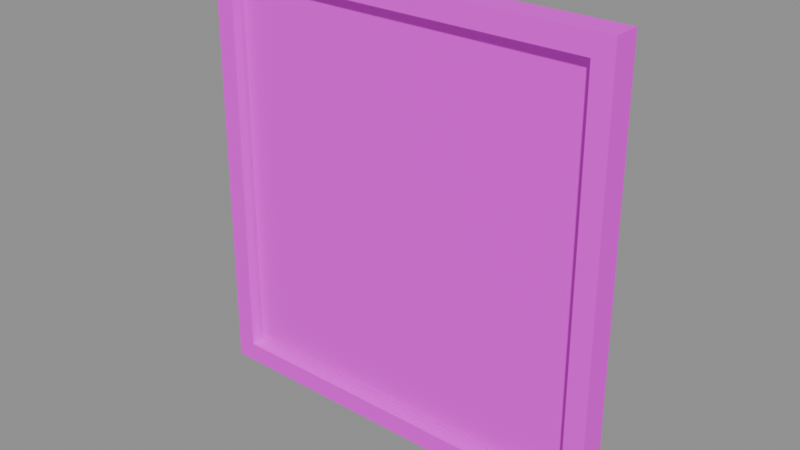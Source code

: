 # Source: side_window.blend  (saved by Blender 5.2.45; exported with 4.5.12 LTS)
import bpy
from mathutils import Matrix  # noqa: F401  (used for matrix-valued properties, if any)

bpy.ops.wm.read_factory_settings(use_empty=True)
scene = bpy.context.scene
scene.name = 'PACKAGE_side_window'

# ---- collections
col_sea_scene_water_building_002_side_window_004 = bpy.data.collections.new('SEA-SCENE-WATER-BUILDING-002-SIDE-WINDOW.004'); scene.collection.children.link(col_sea_scene_water_building_002_side_window_004)

# ---- images (referenced by path relative to the original .blend; pixels are not part of the script)
import os
ASSET_DIR = os.environ.get("B2B_ASSET_DIR", "")  # directory of the original .blend (textures are referenced by path, not embedded)
HERE = os.path.dirname(os.path.abspath(__file__))  # packed textures are extracted next to this script under _unpacked/

def load_image(name, relpath, width, height, colorspace="sRGB"):
    """Load a texture the original file referenced (path relative to the .blend, or extracted next to this script)."""
    p = next((c for c in (os.path.join(HERE, relpath), os.path.join(ASSET_DIR, relpath)) if relpath and os.path.exists(c)), "")
    if p:
        img = bpy.data.images.load(p, check_existing=True)
        img.name = name
    else:  # same state as the original file: an image datablock whose file is absent (Cycles renders it pink)
        img = bpy.data.images.new(name, width, height)
        img.source = "FILE"
        img.filepath = "//" + (relpath or name)
    img.colorspace_settings.name = colorspace
    return img
img_sea_cabin_timber_8x8_512_png = load_image('sea_cabin_timber_8x8_512.png', 'sea_cabin_timber_8x8_512.png', 1024, 1024, 'sRGB')

# ---- materials (node trees are filled in below, after node groups)
mat_wb002v2_sea_matte_004 = bpy.data.materials.new('WB002V2_SEA_Matte.004')
mat_wb002v2_sea_matte_004.use_backface_culling_lightprobe_volume = False
mat_wb002v2_sea_gloss_004 = bpy.data.materials.new('WB002V2_SEA_Gloss.004')
mat_wb002v2_sea_gloss_004.use_backface_culling_lightprobe_volume = False

# ---- material node trees
mat_wb002v2_sea_matte_004.use_nodes = True; mat_wb002v2_sea_matte_004.node_tree.nodes.clear()
_N = mat_wb002v2_sea_matte_004.node_tree.nodes; _L = mat_wb002v2_sea_matte_004.node_tree.links
n0 = _N.new('ShaderNodeBsdfPrincipled'); n0.name = '原理化 BSDF'; n0.location = (-200, 100)
n0.inputs[2].default_value = 0.78
n1 = _N.new('ShaderNodeOutputMaterial'); n1.name = '材质输出'; n1.location = (200, 100)
n2 = _N.new('ShaderNodeUVMap'); n2.name = 'UV 贴图'; n2.location = (0, 0)
n2.uv_map = 'PaletteUV'
n3 = _N.new('ShaderNodeTexImage'); n3.name = '图像纹理'; n3.location = (0, 0)
n3.image = img_sea_cabin_timber_8x8_512_png
n3.interpolation = 'Closest'
n3.extension = 'EXTEND'
_L.new(n0.outputs[0], n1.inputs[0])
_L.new(n2.outputs[0], n3.inputs[0])
_L.new(n3.outputs[0], n0.inputs[0])
n1.is_active_output = True
mat_wb002v2_sea_gloss_004.use_nodes = True; mat_wb002v2_sea_gloss_004.node_tree.nodes.clear()
_N = mat_wb002v2_sea_gloss_004.node_tree.nodes; _L = mat_wb002v2_sea_gloss_004.node_tree.links
n0 = _N.new('ShaderNodeBsdfPrincipled'); n0.name = '原理化 BSDF'; n0.location = (-200, 100)
n0.inputs[2].default_value = 0.3
n1 = _N.new('ShaderNodeOutputMaterial'); n1.name = '材质输出'; n1.location = (200, 100)
n2 = _N.new('ShaderNodeUVMap'); n2.name = 'UV 贴图'; n2.location = (0, 0)
n2.uv_map = 'PaletteUV'
n3 = _N.new('ShaderNodeTexImage'); n3.name = '图像纹理'; n3.location = (0, 0)
n3.image = img_sea_cabin_timber_8x8_512_png
n3.interpolation = 'Closest'
n3.extension = 'EXTEND'
_L.new(n0.outputs[0], n1.inputs[0])
_L.new(n2.outputs[0], n3.inputs[0])
_L.new(n3.outputs[0], n0.inputs[0])
n1.is_active_output = True

# ---- meshes
me_wb002v2_sidewindowframe_004 = bpy.data.meshes.new('WB002V2_SideWindowFrame.004')
me_wb002v2_sidewindowframe_004.from_pydata([(-1.35, -0.09, 0.0), (1.35, -0.09, 0.0), (1.316, -0.08775, 2.8), (-1.316, -0.08775, 2.8), (-1.219, -0.0899, 0.13), (1.219, -0.0899, 0.13), (1.191, -0.08785, 2.67), (-1.191, -0.08785, 2.67), (-1.35, 0.09, 0.0), (1.35, 0.09, 0.0), (1.316, 0.08775, 2.8), (-1.316, 0.08775, 2.8), (-1.219, 0.0899, 0.13), (1.219, 0.0899, 0.13), (1.191, 0.08785, 2.67), (-1.191, 0.08785, 2.67)], [], [(0, 1, 5, 4), (9, 8, 12, 13), (1, 0, 8, 9), (4, 5, 13, 12), (1, 2, 6, 5), (10, 9, 13, 14), (2, 1, 9, 10), (5, 6, 14, 13), (2, 3, 7, 6), (11, 10, 14, 15), (3, 2, 10, 11), (6, 7, 15, 14), (3, 0, 4, 7), (8, 11, 15, 12), (0, 3, 11, 8), (7, 4, 12, 15)])
_uv = me_wb002v2_sidewindowframe_004.uv_layers.new(name='PaletteUV')
_uv.uv.foreach_set('vector', [0.9655, 0.8125, 0.9375, 0.8405, 0.9095, 0.8125, 0.9375, 0.7845, 0.9655, 0.8125, 0.9375, 0.8405, 0.9095, 0.8125, 0.9375, 0.7845, 0.9655, 0.8125, 0.9375, 0.8405, 0.9095, 0.8125, 0.9375, 0.7845, 0.9655, 0.8125, 0.9375, 0.8405, 0.9095, 0.8125, 0.9375, 0.7845, 0.9655, 0.8125, 0.9375, 0.8405, 0.9095, 0.8125, 0.9375, 0.7845, 0.9655, 0.8125, 0.9375, 0.8405, 0.9095, 0.8125, 0.9375, 0.7845, 0.9655, 0.8125, 0.9375, 0.8405, 0.9095, 0.8125, 0.9375, 0.7845, 0.9655, 0.8125, 0.9375, 0.8405, 0.9095, 0.8125, 0.9375, 0.7845, 0.9655, 0.8125, 0.9375, 0.8405, 0.9095, 0.8125, 0.9375, 0.7845, 0.9655, 0.8125, 0.9375, 0.8405, 0.9095, 0.8125, 0.9375, 0.7845, 0.9655, 0.8125, 0.9375, 0.8405, 0.9095, 0.8125, 0.9375, 0.7845, 0.9655, 0.8125, 0.9375, 0.8405, 0.9095, 0.8125, 0.9375, 0.7845, 0.9655, 0.8125, 0.9375, 0.8405, 0.9095, 0.8125, 0.9375, 0.7845, 0.9655, 0.8125, 0.9375, 0.8405, 0.9095, 0.8125, 0.9375, 0.7845, 0.9655, 0.8125, 0.9375, 0.8405, 0.9095, 0.8125, 0.9375, 0.7845, 0.9655, 0.8125, 0.9375, 0.8405, 0.9095, 0.8125, 0.9375, 0.7845])
me_wb002v2_sidewindowframe_004.materials.append(mat_wb002v2_sea_matte_004)
me_wb002v2_sidewindowframe_004.update()
me_wb002v2_sideglass_004 = bpy.data.meshes.new('WB002V2_SideGlass.004')
me_wb002v2_sideglass_004.from_pydata([(-1.2, -0.0125, 0.155), (1.2, -0.0125, 0.155), (1.2, 0.0225, 0.155), (-1.2, 0.0225, 0.155), (-1.17, -0.01206, 2.645), (1.17, -0.01206, 2.645), (1.17, 0.02206, 2.645), (-1.17, 0.02206, 2.645)], [], [(3, 2, 1, 0), (0, 1, 5, 4), (1, 2, 6, 5), (2, 3, 7, 6), (3, 0, 4, 7), (4, 5, 6, 7)])
_uv = me_wb002v2_sideglass_004.uv_layers.new(name='PaletteUV')
_uv.uv.foreach_set('vector', [0.8405, 0.4375, 0.8125, 0.4655, 0.7845, 0.4375, 0.8125, 0.4095, 0.8405, 0.4375, 0.8125, 0.4655, 0.7845, 0.4375, 0.8125, 0.4095, 0.8405, 0.4375, 0.8125, 0.4655, 0.7845, 0.4375, 0.8125, 0.4095, 0.8405, 0.4375, 0.8125, 0.4655, 0.7845, 0.4375, 0.8125, 0.4095, 0.8405, 0.4375, 0.8125, 0.4655, 0.7845, 0.4375, 0.8125, 0.4095, 0.8405, 0.4375, 0.8125, 0.4655, 0.7845, 0.4375, 0.8125, 0.4095])
me_wb002v2_sideglass_004.materials.append(mat_wb002v2_sea_gloss_004)
me_wb002v2_sideglass_004.update()

# ---- objects
ob_wb002v2_sidewindowframe_004 = bpy.data.objects.new('WB002V2_SideWindowFrame.004', me_wb002v2_sidewindowframe_004)
ob_wb002v2_sideglass_004 = bpy.data.objects.new('WB002V2_SideGlass.004', me_wb002v2_sideglass_004)

# ---- transforms, parenting, visibility, modifiers, constraints
ob_wb002v2_sidewindowframe_004.location = (0.0, 0.0, 0.0)
ob_wb002v2_sideglass_004.location = (0.0, 0.0, 0.0)

# ---- collection membership
col_sea_scene_water_building_002_side_window_004.objects.link(ob_wb002v2_sidewindowframe_004)
col_sea_scene_water_building_002_side_window_004.objects.link(ob_wb002v2_sideglass_004)

# ---- scene / render settings (as saved in the file)
scene.frame_start = 1; scene.frame_end = 250; scene.frame_set(1)
scene.render.engine = 'BLENDER_EEVEE_NEXT'
scene.render.image_settings.exr_codec = 'NONE'
scene.render.use_bake_clear = False
scene.render.bake_margin = 0
scene.render.bake_bias = 0.0
scene.render.bake_samples = 0
scene.render.simplify_subdivision_render = 0
scene.render.simplify_child_particles_render = 0.0
scene.render.compositor_device = 'GPU'
scene.eevee.use_volume_custom_range = False
scene.eevee.gtao_distance = 0.0
scene.eevee.use_fast_gi = False
scene.eevee.fast_gi_thickness_near = 0.1
scene.eevee.fast_gi_thickness_far = 0.0
scene.eevee.ray_tracing_options.screen_trace_thickness = 0.1
bpy.context.view_layer.update()

# ---- added for rendering (the .blend has no active camera and no usable light): camera, sun + grey world if the file has none
cam_auto = bpy.data.cameras.new('AutoCamera')
cam_auto.lens = 50.0
cam_auto.sensor_width = 36.0
cam_auto.clip_end = 1000.0
ob_auto_camera = bpy.data.objects.new('AutoCamera', cam_auto)
scene.collection.objects.link(ob_auto_camera)
ob_auto_camera.location = (3.60273, -4.32327, 4.28218)
ob_auto_camera.rotation_euler = (1.09748, -7.21219e-08, 0.694738)
scene.camera = ob_auto_camera
light_auto_sun = bpy.data.lights.new('AutoSun', 'SUN')
light_auto_sun.energy = 3.0
light_auto_sun.angle = 0.0523599
ob_auto_sun = bpy.data.objects.new('AutoSun', light_auto_sun)
scene.collection.objects.link(ob_auto_sun)
ob_auto_sun.rotation_euler = (0.872665, 0.174533, 0.523599)
if scene.world is None:
    world_auto = bpy.data.worlds.new('AutoWorld')
    world_auto.color = (0.3, 0.3, 0.3)
    scene.world = world_auto
bpy.context.view_layer.update()
